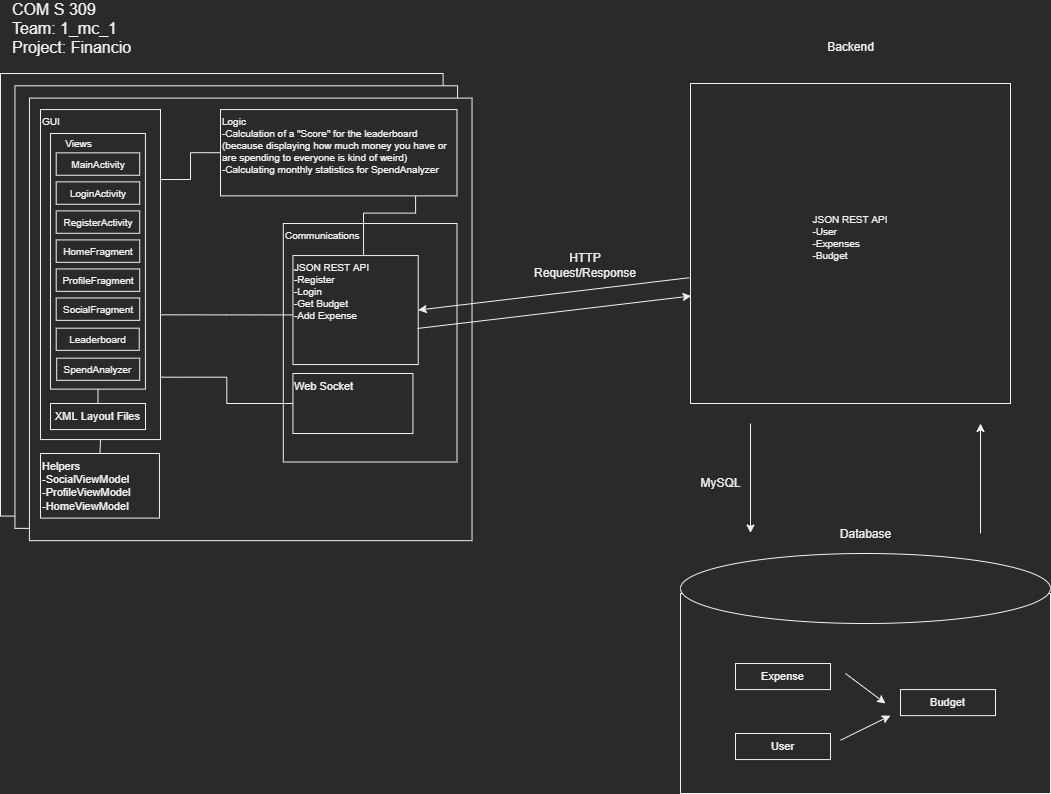

The diagram above was exported from draw.io. Its source (the exported page's mxGraphModel, read from the mxfile embedded in the PNG):
<mxGraphModel dx="2062" dy="1122" grid="1" gridSize="10" guides="1" tooltips="1" connect="1" arrows="1" fold="1" page="1" pageScale="1" pageWidth="1169" pageHeight="827" math="0" shadow="0">
  <root>
    <mxCell id="0" />
    <mxCell id="1" parent="0" />
    <mxCell id="-qJ1FB2Fl2pkELIgsfWO-1" value="&lt;font style=&quot;font-size: 16px&quot;&gt;COM S 309&lt;br&gt;Team: 1_mc_1&lt;br&gt;Project: Financio&lt;/font&gt;" style="text;html=1;align=left;verticalAlign=middle;resizable=0;points=[];autosize=1;strokeColor=none;fillColor=none;" parent="1" vertex="1">
      <mxGeometry x="10" y="10" width="130" height="50" as="geometry" />
    </mxCell>
    <mxCell id="MFbGRJbNpDGAh0X1PzYd-5" value="" style="edgeStyle=orthogonalEdgeStyle;rounded=0;orthogonalLoop=1;jettySize=auto;html=1;" parent="1" target="MFbGRJbNpDGAh0X1PzYd-4" edge="1">
      <mxGeometry relative="1" as="geometry">
        <mxPoint x="865" y="620" as="sourcePoint" />
      </mxGeometry>
    </mxCell>
    <mxCell id="MFbGRJbNpDGAh0X1PzYd-4" value="" style="rounded=0;whiteSpace=wrap;html=1;" parent="1" vertex="1">
      <mxGeometry x="680" y="600" width="370" height="200" as="geometry" />
    </mxCell>
    <mxCell id="MFbGRJbNpDGAh0X1PzYd-6" value="" style="ellipse;whiteSpace=wrap;html=1;" parent="1" vertex="1">
      <mxGeometry x="680" y="560" width="370" height="70" as="geometry" />
    </mxCell>
    <mxCell id="MFbGRJbNpDGAh0X1PzYd-7" value="Database" style="text;html=1;align=center;verticalAlign=middle;resizable=0;points=[];autosize=1;strokeColor=none;fillColor=none;" parent="1" vertex="1">
      <mxGeometry x="830" y="531" width="70" height="20" as="geometry" />
    </mxCell>
    <mxCell id="MFbGRJbNpDGAh0X1PzYd-10" value="&lt;div style=&quot;font-size: 10px ; text-align: left&quot;&gt;JSON REST API&lt;/div&gt;&lt;div style=&quot;font-size: 10px ; text-align: left&quot;&gt;&lt;div&gt;-User&lt;/div&gt;&lt;div&gt;-Expenses&lt;/div&gt;&lt;div&gt;-Budget&lt;/div&gt;&lt;div&gt;&lt;br&gt;&lt;/div&gt;&lt;/div&gt;" style="whiteSpace=wrap;html=1;aspect=fixed;" parent="1" vertex="1">
      <mxGeometry x="690" y="90" width="320" height="320" as="geometry" />
    </mxCell>
    <mxCell id="MFbGRJbNpDGAh0X1PzYd-11" value="Backend" style="text;html=1;align=center;verticalAlign=middle;resizable=0;points=[];autosize=1;strokeColor=none;fillColor=none;" parent="1" vertex="1">
      <mxGeometry x="820" y="44" width="60" height="20" as="geometry" />
    </mxCell>
    <mxCell id="MFbGRJbNpDGAh0X1PzYd-66" value="" style="endArrow=classic;html=1;rounded=0;fontSize=8;" parent="1" edge="1">
      <mxGeometry width="50" height="50" relative="1" as="geometry">
        <mxPoint x="750" y="430" as="sourcePoint" />
        <mxPoint x="750" y="539.5" as="targetPoint" />
        <Array as="points">
          <mxPoint x="750" y="499.5" />
        </Array>
      </mxGeometry>
    </mxCell>
    <mxCell id="d2bT9ZenCxHDL8GXilyT-1" value="HTTP Request/Response" style="text;html=1;strokeColor=none;fillColor=none;align=center;verticalAlign=middle;whiteSpace=wrap;rounded=0;" parent="1" vertex="1">
      <mxGeometry x="530" y="250" width="110" height="44" as="geometry" />
    </mxCell>
    <mxCell id="d2bT9ZenCxHDL8GXilyT-13" value="" style="group" parent="1" vertex="1" connectable="0">
      <mxGeometry x="10" y="80" width="553.680125313283" height="550" as="geometry" />
    </mxCell>
    <mxCell id="d2bT9ZenCxHDL8GXilyT-10" value="" style="whiteSpace=wrap;html=1;aspect=fixed;fontSize=10;" parent="d2bT9ZenCxHDL8GXilyT-13" vertex="1">
      <mxGeometry x="-10" width="442.59283315085275" height="442.59283315085275" as="geometry" />
    </mxCell>
    <mxCell id="d2bT9ZenCxHDL8GXilyT-11" value="" style="whiteSpace=wrap;html=1;aspect=fixed;fontSize=10;" parent="d2bT9ZenCxHDL8GXilyT-13" vertex="1">
      <mxGeometry x="4.473684210526315" y="12.294245365301466" width="442.59283315085275" height="442.59283315085275" as="geometry" />
    </mxCell>
    <mxCell id="d2bT9ZenCxHDL8GXilyT-15" value="" style="group" parent="d2bT9ZenCxHDL8GXilyT-13" vertex="1" connectable="0">
      <mxGeometry x="18.94736842105263" y="24.58849073060293" width="534.7327568922304" height="525.411509269397" as="geometry" />
    </mxCell>
    <mxCell id="d2bT9ZenCxHDL8GXilyT-12" value="" style="whiteSpace=wrap;html=1;aspect=fixed;fontSize=10;" parent="d2bT9ZenCxHDL8GXilyT-15" vertex="1">
      <mxGeometry width="442.59283315085275" height="442.59283315085275" as="geometry" />
    </mxCell>
    <mxCell id="d2bT9ZenCxHDL8GXilyT-65" style="edgeStyle=orthogonalEdgeStyle;rounded=0;orthogonalLoop=1;jettySize=auto;html=1;exitX=0;exitY=0.5;exitDx=0;exitDy=0;entryX=0.999;entryY=0.212;entryDx=0;entryDy=0;entryPerimeter=0;fontSize=11;endArrow=none;endFill=0;" parent="d2bT9ZenCxHDL8GXilyT-15" source="d2bT9ZenCxHDL8GXilyT-51" target="d2bT9ZenCxHDL8GXilyT-14" edge="1">
      <mxGeometry relative="1" as="geometry" />
    </mxCell>
    <mxCell id="d2bT9ZenCxHDL8GXilyT-51" value="&lt;div&gt;Logic&lt;/div&gt;&lt;div&gt;-Calculation of a &quot;Score&quot; for the leaderboard (because displaying how much money you have or are spending to everyone is kind of weird)&lt;/div&gt;&lt;div&gt;-Calculating monthly statistics for SpendAnalyzer&lt;br&gt;&lt;/div&gt;" style="rounded=0;whiteSpace=wrap;html=1;fontSize=10;verticalAlign=top;align=left;" parent="d2bT9ZenCxHDL8GXilyT-15" vertex="1">
      <mxGeometry x="191.0509433962264" y="11.47939447362073" width="236.48962264150936" height="86.28750904670885" as="geometry" />
    </mxCell>
    <mxCell id="d2bT9ZenCxHDL8GXilyT-57" value="" style="group" parent="d2bT9ZenCxHDL8GXilyT-15" vertex="1" connectable="0">
      <mxGeometry x="11.05698113207546" y="11.474652513593256" width="234.5905660377358" height="419.6346057490675" as="geometry" />
    </mxCell>
    <mxCell id="d2bT9ZenCxHDL8GXilyT-14" value="&lt;font size=&quot;1&quot;&gt;GUI&lt;/font&gt;" style="rounded=0;whiteSpace=wrap;html=1;fontSize=10;verticalAlign=top;align=left;" parent="d2bT9ZenCxHDL8GXilyT-57" vertex="1">
      <mxGeometry width="120" height="330" as="geometry" />
    </mxCell>
    <mxCell id="d2bT9ZenCxHDL8GXilyT-33" value="" style="group" parent="d2bT9ZenCxHDL8GXilyT-57" vertex="1" connectable="0">
      <mxGeometry x="10.003396226415086" y="23.940072559244346" width="94.92169811320753" height="293.27527975207374" as="geometry" />
    </mxCell>
    <mxCell id="d2bT9ZenCxHDL8GXilyT-29" value="" style="rounded=0;whiteSpace=wrap;html=1;fontSize=10;" parent="d2bT9ZenCxHDL8GXilyT-33" vertex="1">
      <mxGeometry width="94.92169811320753" height="255.62751684079646" as="geometry" />
    </mxCell>
    <mxCell id="d2bT9ZenCxHDL8GXilyT-30" value="MainActivity" style="rounded=0;whiteSpace=wrap;html=1;fontSize=10;" parent="d2bT9ZenCxHDL8GXilyT-33" vertex="1">
      <mxGeometry x="5.707172806229413" y="19.347887567757855" width="83.50735250074871" height="22.40485380346361" as="geometry" />
    </mxCell>
    <mxCell id="d2bT9ZenCxHDL8GXilyT-34" value="LoginActivity" style="rounded=0;whiteSpace=wrap;html=1;fontSize=10;" parent="d2bT9ZenCxHDL8GXilyT-33" vertex="1">
      <mxGeometry x="5.7071728062294085" y="48.36971891939467" width="83.50735250074871" height="22.40485380346361" as="geometry" />
    </mxCell>
    <mxCell id="d2bT9ZenCxHDL8GXilyT-35" value="RegisterActivity" style="rounded=0;whiteSpace=wrap;html=1;fontSize=10;" parent="d2bT9ZenCxHDL8GXilyT-33" vertex="1">
      <mxGeometry x="5.7071728062294085" y="77.39155027103146" width="83.50735250074871" height="22.40485380346361" as="geometry" />
    </mxCell>
    <mxCell id="d2bT9ZenCxHDL8GXilyT-36" value="Views" style="text;html=1;strokeColor=none;fillColor=none;align=center;verticalAlign=middle;whiteSpace=wrap;rounded=0;fontSize=10;" parent="d2bT9ZenCxHDL8GXilyT-33" vertex="1">
      <mxGeometry width="57.071728062294085" height="19.347887567757866" as="geometry" />
    </mxCell>
    <mxCell id="d2bT9ZenCxHDL8GXilyT-38" value="HomeFragment" style="rounded=0;whiteSpace=wrap;html=1;fontSize=10;" parent="d2bT9ZenCxHDL8GXilyT-33" vertex="1">
      <mxGeometry x="5.7071728062294085" y="106.41338162266825" width="83.50735250074871" height="22.40485380346361" as="geometry" />
    </mxCell>
    <mxCell id="d2bT9ZenCxHDL8GXilyT-39" value="ProfileFragment" style="rounded=0;whiteSpace=wrap;html=1;fontSize=10;" parent="d2bT9ZenCxHDL8GXilyT-33" vertex="1">
      <mxGeometry x="5.7071728062294085" y="135.43521297430507" width="83.50735250074871" height="22.40485380346361" as="geometry" />
    </mxCell>
    <mxCell id="d2bT9ZenCxHDL8GXilyT-40" value="SocialFragment" style="rounded=0;whiteSpace=wrap;html=1;fontSize=10;" parent="d2bT9ZenCxHDL8GXilyT-33" vertex="1">
      <mxGeometry x="5.7071728062294085" y="164.4570443259419" width="83.50735250074871" height="22.40485380346361" as="geometry" />
    </mxCell>
    <mxCell id="d2bT9ZenCxHDL8GXilyT-52" value="Leaderboard" style="rounded=0;whiteSpace=wrap;html=1;fontSize=10;" parent="d2bT9ZenCxHDL8GXilyT-33" vertex="1">
      <mxGeometry x="5.70754716981132" y="194.70002041308663" width="83.01886792452828" height="22.14263180358899" as="geometry" />
    </mxCell>
    <mxCell id="d2bT9ZenCxHDL8GXilyT-53" value="SpendAnalyzer" style="rounded=0;whiteSpace=wrap;html=1;fontSize=10;" parent="d2bT9ZenCxHDL8GXilyT-33" vertex="1">
      <mxGeometry x="6.195283018867922" y="224.67014307718" width="83.01886792452828" height="22.14263180358899" as="geometry" />
    </mxCell>
    <mxCell id="d2bT9ZenCxHDL8GXilyT-60" style="edgeStyle=orthogonalEdgeStyle;rounded=0;orthogonalLoop=1;jettySize=auto;html=1;exitX=0.5;exitY=0;exitDx=0;exitDy=0;entryX=0.5;entryY=1;entryDx=0;entryDy=0;fontSize=11;endArrow=none;endFill=0;" parent="d2bT9ZenCxHDL8GXilyT-57" source="d2bT9ZenCxHDL8GXilyT-59" target="d2bT9ZenCxHDL8GXilyT-29" edge="1">
      <mxGeometry relative="1" as="geometry" />
    </mxCell>
    <mxCell id="d2bT9ZenCxHDL8GXilyT-59" value="XML Layout Files" style="rounded=0;whiteSpace=wrap;html=1;fontSize=11;" parent="d2bT9ZenCxHDL8GXilyT-57" vertex="1">
      <mxGeometry x="10" y="293.94" width="95" height="26.06" as="geometry" />
    </mxCell>
    <mxCell id="d2bT9ZenCxHDL8GXilyT-48" value="" style="group" parent="d2bT9ZenCxHDL8GXilyT-15" vertex="1" connectable="0">
      <mxGeometry x="253.85854636591466" y="125.41543575754204" width="173.68421052631575" height="238.5083600868484" as="geometry" />
    </mxCell>
    <mxCell id="d2bT9ZenCxHDL8GXilyT-19" value="Communications" style="rounded=0;whiteSpace=wrap;html=1;fontSize=10;align=left;verticalAlign=top;" parent="d2bT9ZenCxHDL8GXilyT-48" vertex="1">
      <mxGeometry width="173.68421052631575" height="238.5083600868484" as="geometry" />
    </mxCell>
    <mxCell id="d2bT9ZenCxHDL8GXilyT-46" value="" style="group" parent="d2bT9ZenCxHDL8GXilyT-48" vertex="1" connectable="0">
      <mxGeometry x="9.640566037735846" y="32.05921650861988" width="125.2650943396226" height="108.97665485181955" as="geometry" />
    </mxCell>
    <mxCell id="d2bT9ZenCxHDL8GXilyT-44" value="&lt;div&gt;JSON REST API&lt;/div&gt;&lt;div&gt;&lt;div&gt;-Register&lt;/div&gt;&lt;div&gt;-Login&lt;/div&gt;&lt;div&gt;-Get Budget&lt;/div&gt;&lt;div&gt;-Add Expense&lt;br&gt;&lt;/div&gt;&lt;div&gt;&lt;br&gt;&lt;br&gt;&lt;/div&gt;&lt;/div&gt;" style="rounded=0;whiteSpace=wrap;html=1;fontSize=10;align=left;verticalAlign=top;" parent="d2bT9ZenCxHDL8GXilyT-46" vertex="1">
      <mxGeometry width="125.26509433962259" height="108.97665485181955" as="geometry" />
    </mxCell>
    <mxCell id="d2bT9ZenCxHDL8GXilyT-61" value="Web Socket" style="rounded=0;whiteSpace=wrap;html=1;fontSize=11;verticalAlign=top;align=left;" parent="d2bT9ZenCxHDL8GXilyT-48" vertex="1">
      <mxGeometry x="9.644085213032696" y="149.99607351185503" width="120" height="60" as="geometry" />
    </mxCell>
    <mxCell id="d2bT9ZenCxHDL8GXilyT-62" style="edgeStyle=orthogonalEdgeStyle;rounded=0;orthogonalLoop=1;jettySize=auto;html=1;exitX=0;exitY=0.5;exitDx=0;exitDy=0;entryX=1.006;entryY=0.811;entryDx=0;entryDy=0;entryPerimeter=0;fontSize=11;endArrow=none;endFill=0;" parent="d2bT9ZenCxHDL8GXilyT-15" source="d2bT9ZenCxHDL8GXilyT-61" target="d2bT9ZenCxHDL8GXilyT-14" edge="1">
      <mxGeometry relative="1" as="geometry" />
    </mxCell>
    <mxCell id="d2bT9ZenCxHDL8GXilyT-63" style="edgeStyle=orthogonalEdgeStyle;rounded=0;orthogonalLoop=1;jettySize=auto;html=1;exitX=0;exitY=0.5;exitDx=0;exitDy=0;entryX=1.006;entryY=0.622;entryDx=0;entryDy=0;entryPerimeter=0;fontSize=11;endArrow=none;endFill=0;" parent="d2bT9ZenCxHDL8GXilyT-15" target="d2bT9ZenCxHDL8GXilyT-14" edge="1">
      <mxGeometry relative="1" as="geometry">
        <mxPoint x="263.49911240365043" y="216.8360582080051" as="sourcePoint" />
      </mxGeometry>
    </mxCell>
    <mxCell id="d2bT9ZenCxHDL8GXilyT-64" style="edgeStyle=orthogonalEdgeStyle;rounded=0;orthogonalLoop=1;jettySize=auto;html=1;exitX=0.75;exitY=0;exitDx=0;exitDy=0;entryX=0.825;entryY=1.002;entryDx=0;entryDy=0;entryPerimeter=0;fontSize=11;endArrow=none;endFill=0;" parent="d2bT9ZenCxHDL8GXilyT-15" target="d2bT9ZenCxHDL8GXilyT-51" edge="1">
      <mxGeometry relative="1" as="geometry">
        <mxPoint x="334.09887655459363" y="157.47465226616185" as="sourcePoint" />
        <Array as="points">
          <mxPoint x="334" y="115" />
          <mxPoint x="386" y="115" />
        </Array>
      </mxGeometry>
    </mxCell>
    <mxCell id="d2bT9ZenCxHDL8GXilyT-67" style="edgeStyle=orthogonalEdgeStyle;rounded=0;orthogonalLoop=1;jettySize=auto;html=1;exitX=0.5;exitY=0;exitDx=0;exitDy=0;entryX=0.5;entryY=1;entryDx=0;entryDy=0;fontSize=11;endArrow=none;endFill=0;" parent="d2bT9ZenCxHDL8GXilyT-15" source="d2bT9ZenCxHDL8GXilyT-66" target="d2bT9ZenCxHDL8GXilyT-14" edge="1">
      <mxGeometry relative="1" as="geometry" />
    </mxCell>
    <mxCell id="d2bT9ZenCxHDL8GXilyT-66" value="&lt;div&gt;Helpers&lt;/div&gt;&lt;div&gt;-SocialViewModel&lt;/div&gt;&lt;div&gt;-ProfileViewModel&lt;/div&gt;&lt;div&gt;-HomeViewModel&lt;br&gt;&lt;/div&gt;" style="rounded=0;whiteSpace=wrap;html=1;fontSize=11;align=left;verticalAlign=top;" parent="d2bT9ZenCxHDL8GXilyT-15" vertex="1">
      <mxGeometry x="11.05" y="355.41" width="118.95" height="64.59" as="geometry" />
    </mxCell>
    <mxCell id="MFbGRJbNpDGAh0X1PzYd-64" value="" style="endArrow=classic;html=1;rounded=0;fontSize=8;exitX=0.994;exitY=0.669;exitDx=0;exitDy=0;entryX=0.002;entryY=0.664;entryDx=0;entryDy=0;entryPerimeter=0;exitPerimeter=0;" parent="1" source="d2bT9ZenCxHDL8GXilyT-44" target="MFbGRJbNpDGAh0X1PzYd-10" edge="1">
      <mxGeometry width="50" height="50" relative="1" as="geometry">
        <mxPoint x="430" y="345" as="sourcePoint" />
        <mxPoint x="620" y="300" as="targetPoint" />
      </mxGeometry>
    </mxCell>
    <mxCell id="MFbGRJbNpDGAh0X1PzYd-65" value="" style="endArrow=classic;html=1;rounded=0;fontSize=8;exitX=-0.004;exitY=0.607;exitDx=0;exitDy=0;exitPerimeter=0;entryX=1;entryY=0.5;entryDx=0;entryDy=0;" parent="1" source="MFbGRJbNpDGAh0X1PzYd-10" target="d2bT9ZenCxHDL8GXilyT-44" edge="1">
      <mxGeometry width="50" height="50" relative="1" as="geometry">
        <mxPoint x="650" y="394" as="sourcePoint" />
        <mxPoint x="150" y="295" as="targetPoint" />
      </mxGeometry>
    </mxCell>
    <mxCell id="zEEUmfKCfKf0LikYdDbh-1" value="MySQL" style="text;html=1;align=center;verticalAlign=middle;resizable=0;points=[];autosize=1;strokeColor=none;fillColor=none;" parent="1" vertex="1">
      <mxGeometry x="690" y="480" width="60" height="20" as="geometry" />
    </mxCell>
    <mxCell id="eWayoRZlvdfmi7TAHz_m-31" value="Expense" style="rounded=0;whiteSpace=wrap;html=1;fontSize=11;" parent="1" vertex="1">
      <mxGeometry x="735.0043495531281" y="670.0031432441962" width="95" height="26.06" as="geometry" />
    </mxCell>
    <mxCell id="eWayoRZlvdfmi7TAHz_m-32" value="User" style="rounded=0;whiteSpace=wrap;html=1;fontSize=11;" parent="1" vertex="1">
      <mxGeometry x="735.0043495531281" y="740.0031432441962" width="95" height="26.06" as="geometry" />
    </mxCell>
    <mxCell id="eWayoRZlvdfmi7TAHz_m-34" value="Budget" style="rounded=0;whiteSpace=wrap;html=1;fontSize=11;" parent="1" vertex="1">
      <mxGeometry x="900.0043495531281" y="696.0631432441961" width="95" height="26.06" as="geometry" />
    </mxCell>
    <mxCell id="IdrEXiv_DoVYTvwhsxr--2" value="" style="endArrow=classic;html=1;rounded=0;fontSize=8;exitX=0.994;exitY=0.669;exitDx=0;exitDy=0;exitPerimeter=0;" parent="1" edge="1">
      <mxGeometry width="50" height="50" relative="1" as="geometry">
        <mxPoint x="839.9999845982879" y="746.728525092632" as="sourcePoint" />
        <mxPoint x="890" y="722.12" as="targetPoint" />
      </mxGeometry>
    </mxCell>
    <mxCell id="IdrEXiv_DoVYTvwhsxr--4" value="" style="endArrow=classic;html=1;rounded=0;fontSize=8;" parent="1" edge="1">
      <mxGeometry width="50" height="50" relative="1" as="geometry">
        <mxPoint x="845" y="680" as="sourcePoint" />
        <mxPoint x="885" y="710" as="targetPoint" />
        <Array as="points">
          <mxPoint x="845" y="680" />
        </Array>
      </mxGeometry>
    </mxCell>
    <mxCell id="MlQplWrp_AIsGkgoBD_U-1" value="" style="endArrow=classic;html=1;rounded=0;fontSize=8;" parent="1" edge="1">
      <mxGeometry width="50" height="50" relative="1" as="geometry">
        <mxPoint x="980" y="540" as="sourcePoint" />
        <mxPoint x="980" y="430" as="targetPoint" />
        <Array as="points">
          <mxPoint x="980" y="489.5" />
        </Array>
      </mxGeometry>
    </mxCell>
  </root>
</mxGraphModel>